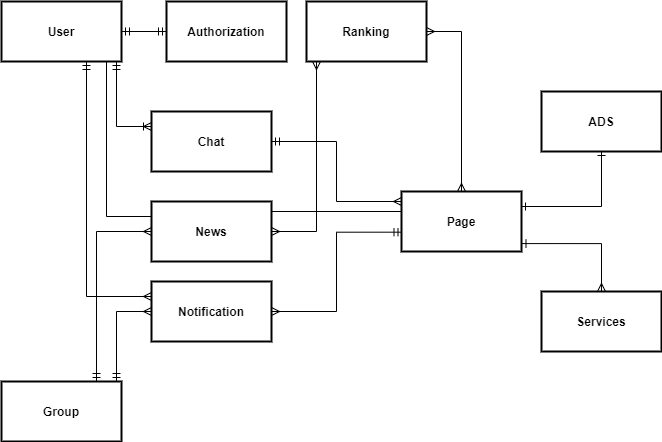

The diagram above was exported from draw.io. Its source (the exported page's mxGraphModel, read from the mxfile embedded in the PNG):
<mxGraphModel dx="1102" dy="905" grid="1" gridSize="10" guides="1" tooltips="1" connect="1" arrows="1" fold="1" page="1" pageScale="1" pageWidth="850" pageHeight="1100" math="0" shadow="0">
  <root>
    <mxCell id="y8Nsxx4Corl4vIey_3IR-0" />
    <mxCell id="y8Nsxx4Corl4vIey_3IR-1" parent="y8Nsxx4Corl4vIey_3IR-0" />
    <mxCell id="St0A48GaOwoAF_LzRqGI-3" style="edgeStyle=orthogonalEdgeStyle;rounded=0;orthogonalLoop=1;jettySize=auto;html=1;entryX=1;entryY=0.5;entryDx=0;entryDy=0;startArrow=ERmany;startFill=0;endArrow=ERmandOne;endFill=0;" parent="y8Nsxx4Corl4vIey_3IR-1" source="kux7lQsjuRR8Za6lSDzD-6" target="kux7lQsjuRR8Za6lSDzD-14" edge="1">
      <mxGeometry relative="1" as="geometry">
        <Array as="points">
          <mxPoint x="430" y="490" />
          <mxPoint x="430" y="430" />
        </Array>
      </mxGeometry>
    </mxCell>
    <mxCell id="St0A48GaOwoAF_LzRqGI-4" style="edgeStyle=orthogonalEdgeStyle;rounded=0;orthogonalLoop=1;jettySize=auto;html=1;entryX=1;entryY=0.5;entryDx=0;entryDy=0;startArrow=none;startFill=0;endArrow=none;endFill=0;" parent="y8Nsxx4Corl4vIey_3IR-1" source="kux7lQsjuRR8Za6lSDzD-6" target="kux7lQsjuRR8Za6lSDzD-16" edge="1">
      <mxGeometry relative="1" as="geometry">
        <Array as="points">
          <mxPoint x="365" y="500" />
        </Array>
      </mxGeometry>
    </mxCell>
    <mxCell id="kux7lQsjuRR8Za6lSDzD-6" value="Page" style="rounded=0;whiteSpace=wrap;html=1;strokeWidth=2;fontStyle=1" parent="y8Nsxx4Corl4vIey_3IR-1" vertex="1">
      <mxGeometry x="495" y="480" width="120" height="60" as="geometry" />
    </mxCell>
    <mxCell id="St0A48GaOwoAF_LzRqGI-10" style="edgeStyle=orthogonalEdgeStyle;rounded=0;orthogonalLoop=1;jettySize=auto;html=1;entryX=0;entryY=0.5;entryDx=0;entryDy=0;startArrow=ERmandOne;startFill=0;endArrow=ERmandOne;endFill=0;" parent="y8Nsxx4Corl4vIey_3IR-1" source="kux7lQsjuRR8Za6lSDzD-11" target="kux7lQsjuRR8Za6lSDzD-18" edge="1">
      <mxGeometry relative="1" as="geometry" />
    </mxCell>
    <mxCell id="St0A48GaOwoAF_LzRqGI-12" style="edgeStyle=orthogonalEdgeStyle;rounded=0;orthogonalLoop=1;jettySize=auto;html=1;entryX=0;entryY=0.25;entryDx=0;entryDy=0;startArrow=ERmandOne;startFill=0;endArrow=ERoneToMany;endFill=0;" parent="y8Nsxx4Corl4vIey_3IR-1" source="kux7lQsjuRR8Za6lSDzD-11" target="kux7lQsjuRR8Za6lSDzD-14" edge="1">
      <mxGeometry relative="1" as="geometry">
        <Array as="points">
          <mxPoint x="210" y="415" />
        </Array>
      </mxGeometry>
    </mxCell>
    <mxCell id="St0A48GaOwoAF_LzRqGI-13" style="edgeStyle=orthogonalEdgeStyle;rounded=0;orthogonalLoop=1;jettySize=auto;html=1;entryX=0;entryY=0.25;entryDx=0;entryDy=0;startArrow=none;startFill=0;endArrow=none;endFill=0;" parent="y8Nsxx4Corl4vIey_3IR-1" source="kux7lQsjuRR8Za6lSDzD-11" target="kux7lQsjuRR8Za6lSDzD-16" edge="1">
      <mxGeometry relative="1" as="geometry">
        <Array as="points">
          <mxPoint x="200" y="505" />
        </Array>
      </mxGeometry>
    </mxCell>
    <mxCell id="St0A48GaOwoAF_LzRqGI-14" style="edgeStyle=orthogonalEdgeStyle;rounded=0;orthogonalLoop=1;jettySize=auto;html=1;entryX=0;entryY=0.25;entryDx=0;entryDy=0;startArrow=ERmandOne;startFill=0;endArrow=ERmany;endFill=0;" parent="y8Nsxx4Corl4vIey_3IR-1" source="kux7lQsjuRR8Za6lSDzD-11" target="kux7lQsjuRR8Za6lSDzD-15" edge="1">
      <mxGeometry relative="1" as="geometry">
        <Array as="points">
          <mxPoint x="180" y="585" />
        </Array>
      </mxGeometry>
    </mxCell>
    <mxCell id="kux7lQsjuRR8Za6lSDzD-11" value="User" style="rounded=0;whiteSpace=wrap;html=1;strokeWidth=2;fontStyle=1" parent="y8Nsxx4Corl4vIey_3IR-1" vertex="1">
      <mxGeometry x="95" y="290" width="120" height="60" as="geometry" />
    </mxCell>
    <mxCell id="St0A48GaOwoAF_LzRqGI-8" style="edgeStyle=orthogonalEdgeStyle;rounded=0;orthogonalLoop=1;jettySize=auto;html=1;entryX=0;entryY=0.5;entryDx=0;entryDy=0;startArrow=ERmandOne;startFill=0;endArrow=ERmany;endFill=0;" parent="y8Nsxx4Corl4vIey_3IR-1" source="kux7lQsjuRR8Za6lSDzD-13" target="kux7lQsjuRR8Za6lSDzD-15" edge="1">
      <mxGeometry relative="1" as="geometry">
        <Array as="points">
          <mxPoint x="210" y="600" />
        </Array>
      </mxGeometry>
    </mxCell>
    <mxCell id="St0A48GaOwoAF_LzRqGI-11" style="edgeStyle=orthogonalEdgeStyle;rounded=0;orthogonalLoop=1;jettySize=auto;html=1;entryX=0;entryY=0.5;entryDx=0;entryDy=0;startArrow=ERmandOne;startFill=0;endArrow=ERmany;endFill=0;" parent="y8Nsxx4Corl4vIey_3IR-1" source="kux7lQsjuRR8Za6lSDzD-13" target="kux7lQsjuRR8Za6lSDzD-16" edge="1">
      <mxGeometry relative="1" as="geometry">
        <Array as="points">
          <mxPoint x="190" y="520" />
        </Array>
      </mxGeometry>
    </mxCell>
    <mxCell id="kux7lQsjuRR8Za6lSDzD-13" value="Group" style="rounded=0;whiteSpace=wrap;html=1;strokeWidth=2;fontStyle=1" parent="y8Nsxx4Corl4vIey_3IR-1" vertex="1">
      <mxGeometry x="95" y="670" width="120" height="60" as="geometry" />
    </mxCell>
    <mxCell id="kux7lQsjuRR8Za6lSDzD-14" value="Chat" style="rounded=0;whiteSpace=wrap;html=1;strokeWidth=2;fontStyle=1" parent="y8Nsxx4Corl4vIey_3IR-1" vertex="1">
      <mxGeometry x="245" y="400" width="120" height="60" as="geometry" />
    </mxCell>
    <mxCell id="St0A48GaOwoAF_LzRqGI-6" style="edgeStyle=orthogonalEdgeStyle;rounded=0;orthogonalLoop=1;jettySize=auto;html=1;entryX=0.004;entryY=0.678;entryDx=0;entryDy=0;entryPerimeter=0;startArrow=ERmany;startFill=0;endArrow=ERmandOne;endFill=0;" parent="y8Nsxx4Corl4vIey_3IR-1" source="kux7lQsjuRR8Za6lSDzD-15" target="kux7lQsjuRR8Za6lSDzD-6" edge="1">
      <mxGeometry relative="1" as="geometry" />
    </mxCell>
    <mxCell id="kux7lQsjuRR8Za6lSDzD-15" value="Notification" style="rounded=0;whiteSpace=wrap;html=1;strokeWidth=2;fontStyle=1" parent="y8Nsxx4Corl4vIey_3IR-1" vertex="1">
      <mxGeometry x="245" y="570" width="120" height="60" as="geometry" />
    </mxCell>
    <mxCell id="kux7lQsjuRR8Za6lSDzD-16" value="News" style="rounded=0;whiteSpace=wrap;html=1;strokeWidth=2;fontStyle=1" parent="y8Nsxx4Corl4vIey_3IR-1" vertex="1">
      <mxGeometry x="245" y="490" width="120" height="60" as="geometry" />
    </mxCell>
    <mxCell id="St0A48GaOwoAF_LzRqGI-15" style="edgeStyle=orthogonalEdgeStyle;rounded=0;orthogonalLoop=1;jettySize=auto;html=1;entryX=1;entryY=0.25;entryDx=0;entryDy=0;startArrow=ERone;startFill=0;endArrow=ERone;endFill=0;exitX=0.5;exitY=1;exitDx=0;exitDy=0;" parent="y8Nsxx4Corl4vIey_3IR-1" source="kux7lQsjuRR8Za6lSDzD-17" target="kux7lQsjuRR8Za6lSDzD-6" edge="1">
      <mxGeometry relative="1" as="geometry">
        <mxPoint x="695" y="450" as="sourcePoint" />
        <Array as="points">
          <mxPoint x="695" y="495" />
        </Array>
      </mxGeometry>
    </mxCell>
    <mxCell id="kux7lQsjuRR8Za6lSDzD-17" value="ADS" style="rounded=0;whiteSpace=wrap;html=1;strokeWidth=2;fontStyle=1" parent="y8Nsxx4Corl4vIey_3IR-1" vertex="1">
      <mxGeometry x="635" y="380" width="120" height="60" as="geometry" />
    </mxCell>
    <mxCell id="kux7lQsjuRR8Za6lSDzD-18" value="Authorization" style="rounded=0;whiteSpace=wrap;html=1;strokeWidth=2;fontStyle=1" parent="y8Nsxx4Corl4vIey_3IR-1" vertex="1">
      <mxGeometry x="260" y="290" width="120" height="60" as="geometry" />
    </mxCell>
    <mxCell id="St0A48GaOwoAF_LzRqGI-1" style="edgeStyle=orthogonalEdgeStyle;rounded=0;orthogonalLoop=1;jettySize=auto;html=1;entryX=1.004;entryY=0.868;entryDx=0;entryDy=0;entryPerimeter=0;startArrow=ERmany;startFill=0;endArrow=ERone;endFill=0;" parent="y8Nsxx4Corl4vIey_3IR-1" source="kux7lQsjuRR8Za6lSDzD-19" target="kux7lQsjuRR8Za6lSDzD-6" edge="1">
      <mxGeometry relative="1" as="geometry">
        <Array as="points">
          <mxPoint x="695" y="532" />
        </Array>
      </mxGeometry>
    </mxCell>
    <mxCell id="kux7lQsjuRR8Za6lSDzD-19" value="Services" style="rounded=0;whiteSpace=wrap;html=1;strokeWidth=2;fontStyle=1" parent="y8Nsxx4Corl4vIey_3IR-1" vertex="1">
      <mxGeometry x="635" y="580" width="120" height="60" as="geometry" />
    </mxCell>
    <mxCell id="St0A48GaOwoAF_LzRqGI-2" style="edgeStyle=orthogonalEdgeStyle;rounded=0;orthogonalLoop=1;jettySize=auto;html=1;entryX=0.5;entryY=0;entryDx=0;entryDy=0;startArrow=ERmany;startFill=0;endArrow=ERmany;endFill=0;" parent="y8Nsxx4Corl4vIey_3IR-1" source="kux7lQsjuRR8Za6lSDzD-23" target="kux7lQsjuRR8Za6lSDzD-6" edge="1">
      <mxGeometry relative="1" as="geometry">
        <Array as="points">
          <mxPoint x="555" y="320" />
        </Array>
      </mxGeometry>
    </mxCell>
    <mxCell id="St0A48GaOwoAF_LzRqGI-7" style="edgeStyle=orthogonalEdgeStyle;rounded=0;orthogonalLoop=1;jettySize=auto;html=1;entryX=1;entryY=0.5;entryDx=0;entryDy=0;startArrow=ERmany;startFill=0;endArrow=ERmany;endFill=0;" parent="y8Nsxx4Corl4vIey_3IR-1" source="kux7lQsjuRR8Za6lSDzD-23" target="kux7lQsjuRR8Za6lSDzD-16" edge="1">
      <mxGeometry relative="1" as="geometry">
        <Array as="points">
          <mxPoint x="410" y="520" />
        </Array>
      </mxGeometry>
    </mxCell>
    <mxCell id="kux7lQsjuRR8Za6lSDzD-23" value="Ranking" style="rounded=0;whiteSpace=wrap;html=1;strokeWidth=2;fontStyle=1" parent="y8Nsxx4Corl4vIey_3IR-1" vertex="1">
      <mxGeometry x="400" y="290" width="120" height="60" as="geometry" />
    </mxCell>
  </root>
</mxGraphModel>